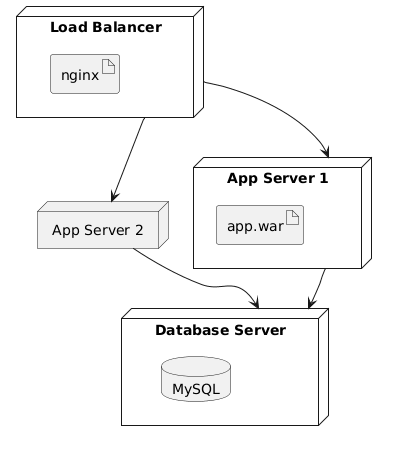

The diagram above was rendered by PlantUML. Its source (embedded in the PNG):
@startuml
node "Load Balancer" {
  artifact "nginx"
}
node "App Server 1" {
  artifact "app.war"
}
node "App Server 2" {
  artifact "app.war"
}
node "Database Server" {
  database "MySQL"
}
"Load Balancer" --> "App Server 1"
"Load Balancer" --> "App Server 2"
"App Server 1" --> "Database Server"
"App Server 2" --> "Database Server"
@enduml